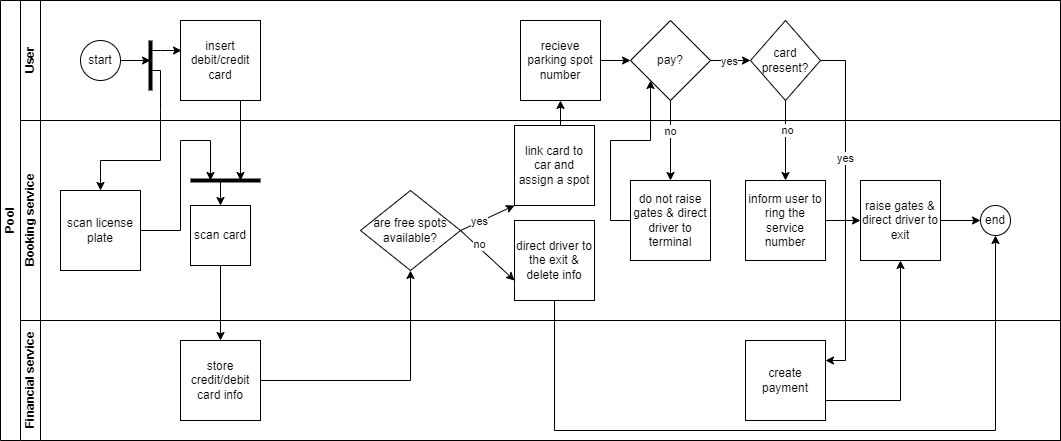

The diagram above was exported from draw.io. Its source (the exported page's mxGraphModel, read from the mxfile embedded in the PNG):
<mxGraphModel dx="1114" dy="664" grid="1" gridSize="10" guides="1" tooltips="1" connect="1" arrows="1" fold="1" page="1" pageScale="1" pageWidth="827" pageHeight="1169" math="0" shadow="0">
  <root>
    <mxCell id="0" />
    <mxCell id="1" parent="0" />
    <mxCell id="dNxyNK7c78bLwvsdeMH5-19" value="Pool" style="swimlane;html=1;childLayout=stackLayout;resizeParent=1;resizeParentMax=0;horizontal=0;startSize=20;horizontalStack=0;" parent="1" vertex="1">
      <mxGeometry x="10" y="120" width="1060" height="440" as="geometry" />
    </mxCell>
    <mxCell id="dNxyNK7c78bLwvsdeMH5-20" value="User" style="swimlane;html=1;startSize=20;horizontal=0;" parent="dNxyNK7c78bLwvsdeMH5-19" vertex="1">
      <mxGeometry x="20" width="1040" height="120" as="geometry" />
    </mxCell>
    <mxCell id="dNxyNK7c78bLwvsdeMH5-23" value="start" style="ellipse;whiteSpace=wrap;html=1;" parent="dNxyNK7c78bLwvsdeMH5-20" vertex="1">
      <mxGeometry x="60" y="40" width="40" height="40" as="geometry" />
    </mxCell>
    <mxCell id="dQwnB4R5BCyyNRj_wyCb-19" style="edgeStyle=orthogonalEdgeStyle;rounded=0;orthogonalLoop=1;jettySize=auto;html=1;exitX=1;exitY=0.5;exitDx=0;exitDy=0;entryX=0;entryY=0.5;entryDx=0;entryDy=0;" parent="dNxyNK7c78bLwvsdeMH5-20" source="dQwnB4R5BCyyNRj_wyCb-12" target="dQwnB4R5BCyyNRj_wyCb-18" edge="1">
      <mxGeometry relative="1" as="geometry" />
    </mxCell>
    <mxCell id="dQwnB4R5BCyyNRj_wyCb-12" value="recieve parking spot number" style="whiteSpace=wrap;html=1;aspect=fixed;" parent="dNxyNK7c78bLwvsdeMH5-20" vertex="1">
      <mxGeometry x="500" y="20" width="80" height="80" as="geometry" />
    </mxCell>
    <mxCell id="dQwnB4R5BCyyNRj_wyCb-18" value="pay?" style="rhombus;whiteSpace=wrap;html=1;" parent="dNxyNK7c78bLwvsdeMH5-20" vertex="1">
      <mxGeometry x="610" y="20" width="80" height="80" as="geometry" />
    </mxCell>
    <mxCell id="dQwnB4R5BCyyNRj_wyCb-27" value="card present?" style="rhombus;whiteSpace=wrap;html=1;" parent="dNxyNK7c78bLwvsdeMH5-20" vertex="1">
      <mxGeometry x="730" y="20" width="70" height="80" as="geometry" />
    </mxCell>
    <mxCell id="dQwnB4R5BCyyNRj_wyCb-20" style="edgeStyle=orthogonalEdgeStyle;rounded=0;orthogonalLoop=1;jettySize=auto;html=1;exitX=1;exitY=0.5;exitDx=0;exitDy=0;entryX=0;entryY=0.5;entryDx=0;entryDy=0;" parent="dNxyNK7c78bLwvsdeMH5-20" source="dQwnB4R5BCyyNRj_wyCb-18" target="dQwnB4R5BCyyNRj_wyCb-27" edge="1">
      <mxGeometry relative="1" as="geometry">
        <mxPoint x="750" y="390" as="targetPoint" />
      </mxGeometry>
    </mxCell>
    <mxCell id="dQwnB4R5BCyyNRj_wyCb-21" value="yes" style="edgeLabel;html=1;align=center;verticalAlign=middle;resizable=0;points=[];" parent="dQwnB4R5BCyyNRj_wyCb-20" vertex="1" connectable="0">
      <mxGeometry x="-0.0917" relative="1" as="geometry">
        <mxPoint as="offset" />
      </mxGeometry>
    </mxCell>
    <mxCell id="Ipwa_Kuj_zgvP4eVhj9L-22" style="edgeStyle=orthogonalEdgeStyle;rounded=0;orthogonalLoop=1;jettySize=auto;html=1;exitX=0.75;exitY=1;exitDx=0;exitDy=0;" edge="1" parent="dNxyNK7c78bLwvsdeMH5-20" source="M2lPUm0_GrU_UD6iULvF-3">
      <mxGeometry relative="1" as="geometry">
        <mxPoint x="220" y="180" as="targetPoint" />
      </mxGeometry>
    </mxCell>
    <mxCell id="M2lPUm0_GrU_UD6iULvF-3" value="insert debit/credit card" style="whiteSpace=wrap;html=1;aspect=fixed;" parent="dNxyNK7c78bLwvsdeMH5-20" vertex="1">
      <mxGeometry x="160" y="20" width="80" height="80" as="geometry" />
    </mxCell>
    <mxCell id="Ipwa_Kuj_zgvP4eVhj9L-7" value="" style="endArrow=none;html=1;rounded=0;strokeWidth=4;" edge="1" parent="dNxyNK7c78bLwvsdeMH5-20">
      <mxGeometry width="50" height="50" relative="1" as="geometry">
        <mxPoint x="130" y="90" as="sourcePoint" />
        <mxPoint x="130" y="40" as="targetPoint" />
      </mxGeometry>
    </mxCell>
    <mxCell id="dQwnB4R5BCyyNRj_wyCb-13" style="edgeStyle=orthogonalEdgeStyle;rounded=0;orthogonalLoop=1;jettySize=auto;html=1;exitX=0.5;exitY=0;exitDx=0;exitDy=0;entryX=0.5;entryY=1;entryDx=0;entryDy=0;" parent="dNxyNK7c78bLwvsdeMH5-19" source="dQwnB4R5BCyyNRj_wyCb-9" target="dQwnB4R5BCyyNRj_wyCb-12" edge="1">
      <mxGeometry relative="1" as="geometry" />
    </mxCell>
    <mxCell id="dQwnB4R5BCyyNRj_wyCb-24" style="edgeStyle=orthogonalEdgeStyle;rounded=0;orthogonalLoop=1;jettySize=auto;html=1;exitX=0.5;exitY=1;exitDx=0;exitDy=0;entryX=0.5;entryY=0;entryDx=0;entryDy=0;" parent="dNxyNK7c78bLwvsdeMH5-19" source="dQwnB4R5BCyyNRj_wyCb-18" target="dQwnB4R5BCyyNRj_wyCb-23" edge="1">
      <mxGeometry relative="1" as="geometry" />
    </mxCell>
    <mxCell id="dQwnB4R5BCyyNRj_wyCb-25" value="no" style="edgeLabel;html=1;align=center;verticalAlign=middle;resizable=0;points=[];" parent="dQwnB4R5BCyyNRj_wyCb-24" vertex="1" connectable="0">
      <mxGeometry x="-0.25" y="-1" relative="1" as="geometry">
        <mxPoint as="offset" />
      </mxGeometry>
    </mxCell>
    <mxCell id="dQwnB4R5BCyyNRj_wyCb-28" style="edgeStyle=orthogonalEdgeStyle;rounded=0;orthogonalLoop=1;jettySize=auto;html=1;exitX=1;exitY=0.5;exitDx=0;exitDy=0;entryX=1;entryY=0.25;entryDx=0;entryDy=0;" parent="dNxyNK7c78bLwvsdeMH5-19" source="dQwnB4R5BCyyNRj_wyCb-27" target="dQwnB4R5BCyyNRj_wyCb-15" edge="1">
      <mxGeometry relative="1" as="geometry" />
    </mxCell>
    <mxCell id="dQwnB4R5BCyyNRj_wyCb-29" value="yes" style="edgeLabel;html=1;align=center;verticalAlign=middle;resizable=0;points=[];" parent="dQwnB4R5BCyyNRj_wyCb-28" vertex="1" connectable="0">
      <mxGeometry x="-0.2901" y="-1" relative="1" as="geometry">
        <mxPoint as="offset" />
      </mxGeometry>
    </mxCell>
    <mxCell id="dQwnB4R5BCyyNRj_wyCb-31" style="edgeStyle=orthogonalEdgeStyle;rounded=0;orthogonalLoop=1;jettySize=auto;html=1;exitX=0.5;exitY=1;exitDx=0;exitDy=0;" parent="dNxyNK7c78bLwvsdeMH5-19" source="dQwnB4R5BCyyNRj_wyCb-27" target="dQwnB4R5BCyyNRj_wyCb-30" edge="1">
      <mxGeometry relative="1" as="geometry" />
    </mxCell>
    <mxCell id="dQwnB4R5BCyyNRj_wyCb-32" value="no" style="edgeLabel;html=1;align=center;verticalAlign=middle;resizable=0;points=[];" parent="dQwnB4R5BCyyNRj_wyCb-31" vertex="1" connectable="0">
      <mxGeometry x="-0.2714" y="1" relative="1" as="geometry">
        <mxPoint as="offset" />
      </mxGeometry>
    </mxCell>
    <mxCell id="dQwnB4R5BCyyNRj_wyCb-34" style="edgeStyle=orthogonalEdgeStyle;rounded=0;orthogonalLoop=1;jettySize=auto;html=1;exitX=1;exitY=0.75;exitDx=0;exitDy=0;entryX=0.5;entryY=1;entryDx=0;entryDy=0;" parent="dNxyNK7c78bLwvsdeMH5-19" source="dQwnB4R5BCyyNRj_wyCb-15" target="dQwnB4R5BCyyNRj_wyCb-33" edge="1">
      <mxGeometry relative="1" as="geometry" />
    </mxCell>
    <mxCell id="dNxyNK7c78bLwvsdeMH5-21" value="Booking service" style="swimlane;html=1;startSize=20;horizontal=0;" parent="dNxyNK7c78bLwvsdeMH5-19" vertex="1">
      <mxGeometry x="20" y="120" width="1040" height="200" as="geometry" />
    </mxCell>
    <mxCell id="dQwnB4R5BCyyNRj_wyCb-3" value="are free spots available?" style="rhombus;whiteSpace=wrap;html=1;direction=south;" parent="dNxyNK7c78bLwvsdeMH5-21" vertex="1">
      <mxGeometry x="340" y="70" width="100" height="80" as="geometry" />
    </mxCell>
    <mxCell id="dQwnB4R5BCyyNRj_wyCb-9" value="link card to car and assign a spot" style="whiteSpace=wrap;html=1;aspect=fixed;" parent="dNxyNK7c78bLwvsdeMH5-21" vertex="1">
      <mxGeometry x="494" y="5" width="80" height="80" as="geometry" />
    </mxCell>
    <mxCell id="dQwnB4R5BCyyNRj_wyCb-5" value="" style="endArrow=classic;html=1;rounded=0;exitX=0.5;exitY=0;exitDx=0;exitDy=0;entryX=0;entryY=1;entryDx=0;entryDy=0;" parent="dNxyNK7c78bLwvsdeMH5-21" source="dQwnB4R5BCyyNRj_wyCb-3" target="dQwnB4R5BCyyNRj_wyCb-9" edge="1">
      <mxGeometry width="50" height="50" relative="1" as="geometry">
        <mxPoint x="470" y="100" as="sourcePoint" />
        <mxPoint x="481.6188364507775" y="-41.84081231001801" as="targetPoint" />
      </mxGeometry>
    </mxCell>
    <mxCell id="dQwnB4R5BCyyNRj_wyCb-7" value="yes" style="edgeLabel;html=1;align=center;verticalAlign=middle;resizable=0;points=[];" parent="dQwnB4R5BCyyNRj_wyCb-5" vertex="1" connectable="0">
      <mxGeometry x="-0.3094" y="1" relative="1" as="geometry">
        <mxPoint as="offset" />
      </mxGeometry>
    </mxCell>
    <mxCell id="dQwnB4R5BCyyNRj_wyCb-11" value="direct driver to the exit &amp;amp; delete info" style="whiteSpace=wrap;html=1;aspect=fixed;" parent="dNxyNK7c78bLwvsdeMH5-21" vertex="1">
      <mxGeometry x="494" y="100" width="80" height="80" as="geometry" />
    </mxCell>
    <mxCell id="dQwnB4R5BCyyNRj_wyCb-4" value="" style="endArrow=classic;html=1;rounded=0;exitX=0.5;exitY=0;exitDx=0;exitDy=0;entryX=0;entryY=0.75;entryDx=0;entryDy=0;" parent="dNxyNK7c78bLwvsdeMH5-21" source="dQwnB4R5BCyyNRj_wyCb-3" target="dQwnB4R5BCyyNRj_wyCb-11" edge="1">
      <mxGeometry width="50" height="50" relative="1" as="geometry">
        <mxPoint x="470" y="100" as="sourcePoint" />
        <mxPoint x="490" y="130" as="targetPoint" />
      </mxGeometry>
    </mxCell>
    <mxCell id="dQwnB4R5BCyyNRj_wyCb-8" value="no" style="edgeLabel;html=1;align=center;verticalAlign=middle;resizable=0;points=[];" parent="dQwnB4R5BCyyNRj_wyCb-4" vertex="1" connectable="0">
      <mxGeometry x="-0.3778" y="3" relative="1" as="geometry">
        <mxPoint as="offset" />
      </mxGeometry>
    </mxCell>
    <mxCell id="dQwnB4R5BCyyNRj_wyCb-23" value="do not raise gates &amp;amp; direct driver to terminal" style="whiteSpace=wrap;html=1;aspect=fixed;" parent="dNxyNK7c78bLwvsdeMH5-21" vertex="1">
      <mxGeometry x="610" y="60" width="80" height="80" as="geometry" />
    </mxCell>
    <mxCell id="Ipwa_Kuj_zgvP4eVhj9L-3" style="edgeStyle=orthogonalEdgeStyle;rounded=0;orthogonalLoop=1;jettySize=auto;html=1;exitX=1;exitY=0.5;exitDx=0;exitDy=0;entryX=0;entryY=0.5;entryDx=0;entryDy=0;" edge="1" parent="dNxyNK7c78bLwvsdeMH5-21" source="dQwnB4R5BCyyNRj_wyCb-30" target="dQwnB4R5BCyyNRj_wyCb-33">
      <mxGeometry relative="1" as="geometry" />
    </mxCell>
    <mxCell id="dQwnB4R5BCyyNRj_wyCb-30" value="inform user to ring the service number" style="whiteSpace=wrap;html=1;aspect=fixed;" parent="dNxyNK7c78bLwvsdeMH5-21" vertex="1">
      <mxGeometry x="725" y="60" width="80" height="80" as="geometry" />
    </mxCell>
    <mxCell id="dQwnB4R5BCyyNRj_wyCb-36" style="edgeStyle=orthogonalEdgeStyle;rounded=0;orthogonalLoop=1;jettySize=auto;html=1;exitX=1;exitY=0.5;exitDx=0;exitDy=0;entryX=0;entryY=0.5;entryDx=0;entryDy=0;" parent="dNxyNK7c78bLwvsdeMH5-21" source="dQwnB4R5BCyyNRj_wyCb-33" target="dQwnB4R5BCyyNRj_wyCb-35" edge="1">
      <mxGeometry relative="1" as="geometry">
        <mxPoint x="960" y="100" as="targetPoint" />
      </mxGeometry>
    </mxCell>
    <mxCell id="dQwnB4R5BCyyNRj_wyCb-33" value="raise gates &amp;amp; direct driver to exit" style="whiteSpace=wrap;html=1;aspect=fixed;" parent="dNxyNK7c78bLwvsdeMH5-21" vertex="1">
      <mxGeometry x="840" y="60" width="80" height="80" as="geometry" />
    </mxCell>
    <mxCell id="dQwnB4R5BCyyNRj_wyCb-35" value="end" style="ellipse;whiteSpace=wrap;html=1;" parent="dNxyNK7c78bLwvsdeMH5-21" vertex="1">
      <mxGeometry x="960" y="85" width="30" height="30" as="geometry" />
    </mxCell>
    <mxCell id="Ipwa_Kuj_zgvP4eVhj9L-20" style="edgeStyle=orthogonalEdgeStyle;rounded=0;orthogonalLoop=1;jettySize=auto;html=1;exitX=1;exitY=0.5;exitDx=0;exitDy=0;" edge="1" parent="dNxyNK7c78bLwvsdeMH5-21" source="M2lPUm0_GrU_UD6iULvF-2">
      <mxGeometry relative="1" as="geometry">
        <mxPoint x="190" y="60" as="targetPoint" />
        <Array as="points">
          <mxPoint x="160" y="110" />
          <mxPoint x="160" y="20" />
          <mxPoint x="190" y="20" />
        </Array>
      </mxGeometry>
    </mxCell>
    <mxCell id="M2lPUm0_GrU_UD6iULvF-2" value="scan license plate" style="whiteSpace=wrap;html=1;aspect=fixed;" parent="dNxyNK7c78bLwvsdeMH5-21" vertex="1">
      <mxGeometry x="40" y="70" width="80" height="80" as="geometry" />
    </mxCell>
    <mxCell id="M2lPUm0_GrU_UD6iULvF-7" value="scan card" style="whiteSpace=wrap;html=1;aspect=fixed;" parent="dNxyNK7c78bLwvsdeMH5-21" vertex="1">
      <mxGeometry x="170" y="85" width="60" height="60" as="geometry" />
    </mxCell>
    <mxCell id="M2lPUm0_GrU_UD6iULvF-22" style="edgeStyle=orthogonalEdgeStyle;rounded=0;orthogonalLoop=1;jettySize=auto;html=1;exitX=0.5;exitY=1;exitDx=0;exitDy=0;entryX=0.5;entryY=1;entryDx=0;entryDy=0;" parent="dNxyNK7c78bLwvsdeMH5-21" source="dQwnB4R5BCyyNRj_wyCb-11" target="dQwnB4R5BCyyNRj_wyCb-35" edge="1">
      <mxGeometry relative="1" as="geometry">
        <mxPoint x="534" y="230" as="targetPoint" />
        <Array as="points">
          <mxPoint x="534" y="310" />
          <mxPoint x="975" y="310" />
        </Array>
      </mxGeometry>
    </mxCell>
    <mxCell id="dNxyNK7c78bLwvsdeMH5-22" value="Financial service" style="swimlane;html=1;startSize=20;horizontal=0;" parent="dNxyNK7c78bLwvsdeMH5-19" vertex="1">
      <mxGeometry x="20" y="320" width="1040" height="120" as="geometry" />
    </mxCell>
    <mxCell id="dQwnB4R5BCyyNRj_wyCb-15" value="create payment" style="whiteSpace=wrap;html=1;aspect=fixed;" parent="dNxyNK7c78bLwvsdeMH5-22" vertex="1">
      <mxGeometry x="725" y="20" width="80" height="80" as="geometry" />
    </mxCell>
    <mxCell id="M2lPUm0_GrU_UD6iULvF-5" value="store credit/debit card info" style="whiteSpace=wrap;html=1;aspect=fixed;" parent="dNxyNK7c78bLwvsdeMH5-22" vertex="1">
      <mxGeometry x="160" y="20" width="80" height="80" as="geometry" />
    </mxCell>
    <mxCell id="Ipwa_Kuj_zgvP4eVhj9L-2" style="edgeStyle=orthogonalEdgeStyle;rounded=0;orthogonalLoop=1;jettySize=auto;html=1;exitX=0;exitY=0.5;exitDx=0;exitDy=0;entryX=0;entryY=1;entryDx=0;entryDy=0;" edge="1" parent="dNxyNK7c78bLwvsdeMH5-19" source="dQwnB4R5BCyyNRj_wyCb-23" target="dQwnB4R5BCyyNRj_wyCb-18">
      <mxGeometry relative="1" as="geometry" />
    </mxCell>
    <mxCell id="Ipwa_Kuj_zgvP4eVhj9L-4" style="edgeStyle=orthogonalEdgeStyle;rounded=0;orthogonalLoop=1;jettySize=auto;html=1;exitX=1;exitY=0.5;exitDx=0;exitDy=0;entryX=1;entryY=0.5;entryDx=0;entryDy=0;" edge="1" parent="dNxyNK7c78bLwvsdeMH5-19" source="M2lPUm0_GrU_UD6iULvF-5" target="dQwnB4R5BCyyNRj_wyCb-3">
      <mxGeometry relative="1" as="geometry" />
    </mxCell>
    <mxCell id="Ipwa_Kuj_zgvP4eVhj9L-6" style="edgeStyle=orthogonalEdgeStyle;rounded=0;orthogonalLoop=1;jettySize=auto;html=1;exitX=0.5;exitY=1;exitDx=0;exitDy=0;entryX=0.5;entryY=0;entryDx=0;entryDy=0;" edge="1" parent="dNxyNK7c78bLwvsdeMH5-19" source="M2lPUm0_GrU_UD6iULvF-7" target="M2lPUm0_GrU_UD6iULvF-5">
      <mxGeometry relative="1" as="geometry" />
    </mxCell>
    <mxCell id="Ipwa_Kuj_zgvP4eVhj9L-14" value="" style="endArrow=classic;html=1;rounded=0;entryX=0.013;entryY=0.375;entryDx=0;entryDy=0;entryPerimeter=0;" edge="1" parent="1" target="M2lPUm0_GrU_UD6iULvF-3">
      <mxGeometry width="50" height="50" relative="1" as="geometry">
        <mxPoint x="160" y="170" as="sourcePoint" />
        <mxPoint x="320" y="310" as="targetPoint" />
        <Array as="points">
          <mxPoint x="170" y="170" />
        </Array>
      </mxGeometry>
    </mxCell>
    <mxCell id="Ipwa_Kuj_zgvP4eVhj9L-15" value="" style="endArrow=classic;html=1;rounded=0;entryX=0.5;entryY=0;entryDx=0;entryDy=0;" edge="1" parent="1" target="M2lPUm0_GrU_UD6iULvF-2">
      <mxGeometry width="50" height="50" relative="1" as="geometry">
        <mxPoint x="160" y="190" as="sourcePoint" />
        <mxPoint x="320" y="310" as="targetPoint" />
        <Array as="points">
          <mxPoint x="170" y="190" />
          <mxPoint x="170" y="230" />
          <mxPoint x="170" y="280" />
          <mxPoint x="110" y="280" />
        </Array>
      </mxGeometry>
    </mxCell>
    <mxCell id="Ipwa_Kuj_zgvP4eVhj9L-17" value="" style="endArrow=classic;html=1;rounded=0;exitX=1;exitY=0.5;exitDx=0;exitDy=0;" edge="1" parent="1" source="dNxyNK7c78bLwvsdeMH5-23">
      <mxGeometry width="50" height="50" relative="1" as="geometry">
        <mxPoint x="270" y="360" as="sourcePoint" />
        <mxPoint x="160" y="180" as="targetPoint" />
      </mxGeometry>
    </mxCell>
    <mxCell id="Ipwa_Kuj_zgvP4eVhj9L-18" value="" style="endArrow=none;html=1;rounded=0;strokeWidth=4;" edge="1" parent="1">
      <mxGeometry width="50" height="50" relative="1" as="geometry">
        <mxPoint x="200" y="300" as="sourcePoint" />
        <mxPoint x="270" y="300" as="targetPoint" />
      </mxGeometry>
    </mxCell>
    <mxCell id="Ipwa_Kuj_zgvP4eVhj9L-19" value="" style="endArrow=classic;html=1;rounded=0;entryX=0.5;entryY=0;entryDx=0;entryDy=0;" edge="1" parent="1" target="M2lPUm0_GrU_UD6iULvF-7">
      <mxGeometry width="50" height="50" relative="1" as="geometry">
        <mxPoint x="230" y="300" as="sourcePoint" />
        <mxPoint x="320" y="310" as="targetPoint" />
      </mxGeometry>
    </mxCell>
  </root>
</mxGraphModel>